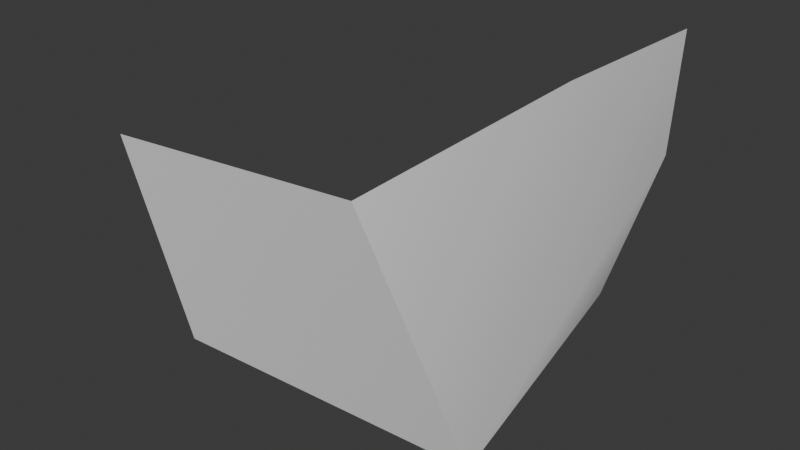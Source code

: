 # Source: Stone1.blend  (saved by Blender 5.0.119; exported with 4.5.12 LTS)
import bpy
from mathutils import Matrix  # noqa: F401  (used for matrix-valued properties, if any)

bpy.ops.wm.read_factory_settings(use_empty=True)
scene = bpy.context.scene
scene.name = 'Scene'

# ---- collections
col_collection = bpy.data.collections.new('Collection'); scene.collection.children.link(col_collection)

# ---- node groups
ng_smooth_by_angle = bpy.data.node_groups.new('Smooth by Angle', 'GeometryNodeTree')
_s = ng_smooth_by_angle.interface.new_socket(name='Mesh', in_out='OUTPUT', socket_type='NodeSocketGeometry')
_s = ng_smooth_by_angle.interface.new_socket(name='Mesh', in_out='INPUT', socket_type='NodeSocketGeometry')
_s = ng_smooth_by_angle.interface.new_socket(name='Angle', in_out='INPUT', socket_type='NodeSocketFloat')
_s.subtype = 'ANGLE'
_s.default_value = 0.5236
_s.min_value = 0.0
_s.max_value = 3.142
_s.description = 'Maximum face angle for smooth edges'
_s = ng_smooth_by_angle.interface.new_socket(name='Ignore Sharpness', in_out='INPUT', socket_type='NodeSocketBool')
_s.force_non_field = True
ng_smooth_by_angle.description = 'Set the sharpness of mesh edges based on the angle between the neighboring faces'
ng_smooth_by_angle.is_modifier = True
_N = ng_smooth_by_angle.nodes; _L = ng_smooth_by_angle.links
n0 = _N.new('GeometryNodeSetShadeSmooth'); n0.name = 'Set Shade Smooth'; n0.location = (120, -80)
n0.domain = 'EDGE'
n1 = _N.new('GeometryNodeSetShadeSmooth'); n1.name = 'Set Shade Smooth.001'; n1.location = (300, -80)
n2 = _N.new('NodeGroupOutput'); n2.name = 'Group Output'; n2.location = (480, -80)
n3 = _N.new('GeometryNodeInputMeshEdgeAngle'); n3.name = 'Edge Angle'; n3.location = (-440, -240)
n4 = _N.new('NodeGroupInput'); n4.name = 'Group Input'; n4.location = (-80, -80)
n5 = _N.new('GeometryNodeInputEdgeSmooth'); n5.name = 'Is Edge Smooth'; n5.location = (-260, -120)
n6 = _N.new('GeometryNodeInputShadeSmooth'); n6.name = 'Is Shade Smooth'; n6.location = (-440, -397)
n7 = _N.new('FunctionNodeCompare'); n7.name = 'Compare'; n7.location = (-260, -260)
n7.operation = 'LESS_EQUAL'
n7.inputs[6].default_value = (0.0, 0.0, 0.0, 0.0)
n7.inputs[7].default_value = (0.0, 0.0, 0.0, 0.0)
n8 = _N.new('FunctionNodeBooleanMath'); n8.name = 'Boolean Math.001'; n8.location = (-80, -260)
n9 = _N.new('NodeGroupInput'); n9.name = 'Group Input.001'; n9.location = (-440, -329)
n10 = _N.new('NodeGroupInput'); n10.name = 'Group Input.002'; n10.location = (-259, -189)
n11 = _N.new('FunctionNodeBooleanMath'); n11.name = 'Boolean Math'; n11.location = (-80, -149)
n11.operation = 'OR'
n12 = _N.new('FunctionNodeBooleanMath'); n12.name = 'Boolean Math.002'; n12.location = (-260, -380)
n12.operation = 'OR'
n13 = _N.new('NodeGroupInput'); n13.name = 'Group Input.003'; n13.location = (-440, -460)
_L.new(n3.outputs[0], n7.inputs[0])
_L.new(n1.outputs[0], n2.inputs[0])
_L.new(n9.outputs[1], n7.inputs[1])
_L.new(n7.outputs[0], n8.inputs[0])
_L.new(n4.outputs[0], n0.inputs[0])
_L.new(n0.outputs[0], n1.inputs[0])
_L.new(n8.outputs[0], n0.inputs[2])
_L.new(n10.outputs[2], n11.inputs[1])
_L.new(n5.outputs[0], n11.inputs[0])
_L.new(n11.outputs[0], n0.inputs[1])
_L.new(n13.outputs[2], n12.inputs[1])
_L.new(n6.outputs[0], n12.inputs[0])
_L.new(n12.outputs[0], n8.inputs[1])
n2.is_active_output = True

# ---- world
world_world = bpy.data.worlds.new('World'); scene.world = world_world
world_world.use_nodes = True; world_world.node_tree.nodes.clear()
_N = world_world.node_tree.nodes; _L = world_world.node_tree.links
n0 = _N.new('ShaderNodeOutputWorld'); n0.name = 'World Output'; n0.location = (300, 300)
n1 = _N.new('ShaderNodeBackground'); n1.name = 'Background'; n1.location = (10, 300)
n1.inputs[0].default_value = (0.05088, 0.05088, 0.05088, 1.0)
_L.new(n1.outputs[0], n0.inputs[0])
n0.is_active_output = True
world_world.color = (0.05088, 0.05088, 0.05088)
world_world.sun_shadow_jitter_overblur = 0.0

# ---- meshes
me_cube_002 = bpy.data.meshes.new('Cube.002')
me_cube_002.from_pydata([(2.334, -2.262, -1.055), (2.262, -1.361, -0.9945), (2.243, -2.696, 0.1266), (1.521, -2.211, -1.201), (1.137, -1.343, -1.305), (1.093, -2.988, -0.04928), (2.403, -1.446, 0.3993), (2.137, -0.4038, -0.8408), (2.354, -2.46, -0.5709), (2.049, -2.236, -1.247), (2.346, -1.879, -1.09), (2.121, -2.772, 0.8399), (0.5512, -2.335, -1.089), (1.338, -1.785, -1.363), (0.8955, -0.4396, -1.194), (0.2053, -1.423, -1.105), (1.694, -1.328, -1.352), (0.3055, -2.943, -0.1485), (1.696, -2.992, 0.04436), (1.442, -2.651, -0.7465), (0.5978, -2.727, 0.6512), (2.442, -2.14, 0.2657), (2.448, -0.1198, 0.4856), (2.4, -1.448, -0.2812), (2.43, -1.215, 1.158), (2.41, -0.08483, 1.103), (2.36, -0.2187, -0.1431), (2.468, -2.022, -0.453), (1.227, -2.922, 0.7532), (1.994, -2.622, -0.7152), (0.5415, -2.736, -0.7549), (1.495, -0.3936, -1.17), (-0.021, -0.5022, -1.078), (0.3682, -1.899, -1.159), (1.884, -1.809, -1.468), (-0.03985, -2.745, 0.559), (2.405, -1.981, 1.064)], [], [(34, 10, 0, 9), (33, 13, 3, 12), (32, 14, 4, 15), (31, 7, 1, 16), (29, 18, 5, 19), (27, 21, 2, 8), (26, 22, 6, 23), (22, 25, 24, 6), (7, 26, 23, 1), (10, 27, 8, 0), (1, 23, 27, 10), (23, 6, 21, 27), (18, 28, 20, 5), (2, 11, 28, 18), (9, 29, 19, 3), (0, 8, 29, 9), (8, 2, 18, 29), (3, 19, 30, 12), (19, 5, 17, 30), (14, 31, 16, 4), (15, 4, 13, 33), (13, 34, 9, 3), (4, 16, 34, 13), (16, 1, 10, 34), (5, 20, 35, 17), (21, 36, 11, 2), (6, 24, 36, 21)])
me_cube_002.polygons.foreach_set('use_smooth', [True] * 27)
_uv = me_cube_002.uv_layers.new(name='UVMap')
_uv.uv.foreach_set('vector', [0.3125, 0.6875, 0.375, 0.6875, 0.375, 0.75, 0.3125, 0.75, 0.1875, 0.6875, 0.25, 0.6875, 0.25, 0.75, 0.1875, 0.75, 0.1875, 0.5625, 0.25, 0.5625, 0.25, 0.625, 0.1875, 0.625, 0.3125, 0.5625, 0.375, 0.5625, 0.375, 0.625, 0.3125, 0.625, 0.4375, 0.8125, 0.5, 0.8125, 0.5, 0.875, 0.4375, 0.875, 0.4375, 0.6875, 0.5, 0.6875, 0.5, 0.75, 0.4375, 0.75, 0.4375, 0.5625, 0.5, 0.5625, 0.5, 0.625, 0.4375, 0.625, 0.5, 0.5625, 0.5625, 0.5625, 0.5625, 0.625, 0.5, 0.625, 0.375, 0.5625, 0.4375, 0.5625, 0.4375, 0.625, 0.375, 0.625, 0.375, 0.6875, 0.4375, 0.6875, 0.4375, 0.75, 0.375, 0.75, 0.375, 0.625, 0.4375, 0.625, 0.4375, 0.6875, 0.375, 0.6875, 0.4375, 0.625, 0.5, 0.625, 0.5, 0.6875, 0.4375, 0.6875, 0.5, 0.8125, 0.5625, 0.8125, 0.5625, 0.875, 0.5, 0.875, 0.5, 0.75, 0.5625, 0.75, 0.5625, 0.8125, 0.5, 0.8125, 0.375, 0.8125, 0.4375, 0.8125, 0.4375, 0.875, 0.375, 0.875, 0.375, 0.75, 0.4375, 0.75, 0.4375, 0.8125, 0.375, 0.8125, 0.4375, 0.75, 0.5, 0.75, 0.5, 0.8125, 0.4375, 0.8125, 0.375, 0.875, 0.4375, 0.875, 0.4375, 0.9375, 0.375, 0.9375, 0.4375, 0.875, 0.5, 0.875, 0.5, 0.9375, 0.4375, 0.9375, 0.25, 0.5625, 0.3125, 0.5625, 0.3125, 0.625, 0.25, 0.625, 0.1875, 0.625, 0.25, 0.625, 0.25, 0.6875, 0.1875, 0.6875, 0.25, 0.6875, 0.3125, 0.6875, 0.3125, 0.75, 0.25, 0.75, 0.25, 0.625, 0.3125, 0.625, 0.3125, 0.6875, 0.25, 0.6875, 0.3125, 0.625, 0.375, 0.625, 0.375, 0.6875, 0.3125, 0.6875, 0.5, 0.875, 0.5625, 0.875, 0.5625, 0.9375, 0.5, 0.9375, 0.5, 0.6875, 0.5625, 0.6875, 0.5625, 0.75, 0.5, 0.75, 0.5, 0.625, 0.5625, 0.625, 0.5625, 0.6875, 0.5, 0.6875])
me_cube_002.update()

# ---- objects
ob_cube = bpy.data.objects.new('Cube', me_cube_002)

# ---- transforms, parenting, visibility, modifiers, constraints
ob_cube.location = (0.0, 0.0, 0.0)
_m = ob_cube.modifiers.new('Decimate', 'DECIMATE')
_m.ratio = 0.2562
_m = ob_cube.modifiers.new('Smooth by Angle', 'NODES')
_m.node_group = ng_smooth_by_angle
_m.use_pin_to_last = True
_m.show_group_selector = False

# ---- collection membership
col_collection.objects.link(ob_cube)

# ---- scene / render settings (as saved in the file)
scene.frame_start = 1; scene.frame_end = 250; scene.frame_set(18)
scene.render.engine = 'BLENDER_EEVEE_NEXT'
scene.render.bake_bias = 0.0
scene.render.bake_samples = 0
bpy.context.view_layer.update()

# ---- added for rendering (the .blend has no active camera and no usable light): camera, sun
cam_auto = bpy.data.cameras.new('AutoCamera')
cam_auto.lens = 50.0
cam_auto.sensor_width = 36.0
cam_auto.clip_end = 1000.0
ob_auto_camera = bpy.data.objects.new('AutoCamera', cam_auto)
scene.collection.objects.link(ob_auto_camera)
ob_auto_camera.location = (5.43084, -6.59294, 3.23462)
ob_auto_camera.rotation_euler = (1.09748, -7.21219e-08, 0.694738)
scene.camera = ob_auto_camera
light_auto_sun = bpy.data.lights.new('AutoSun', 'SUN')
light_auto_sun.energy = 3.0
light_auto_sun.angle = 0.0523599
ob_auto_sun = bpy.data.objects.new('AutoSun', light_auto_sun)
scene.collection.objects.link(ob_auto_sun)
ob_auto_sun.rotation_euler = (0.872665, 0.174533, 0.523599)
bpy.context.view_layer.update()
